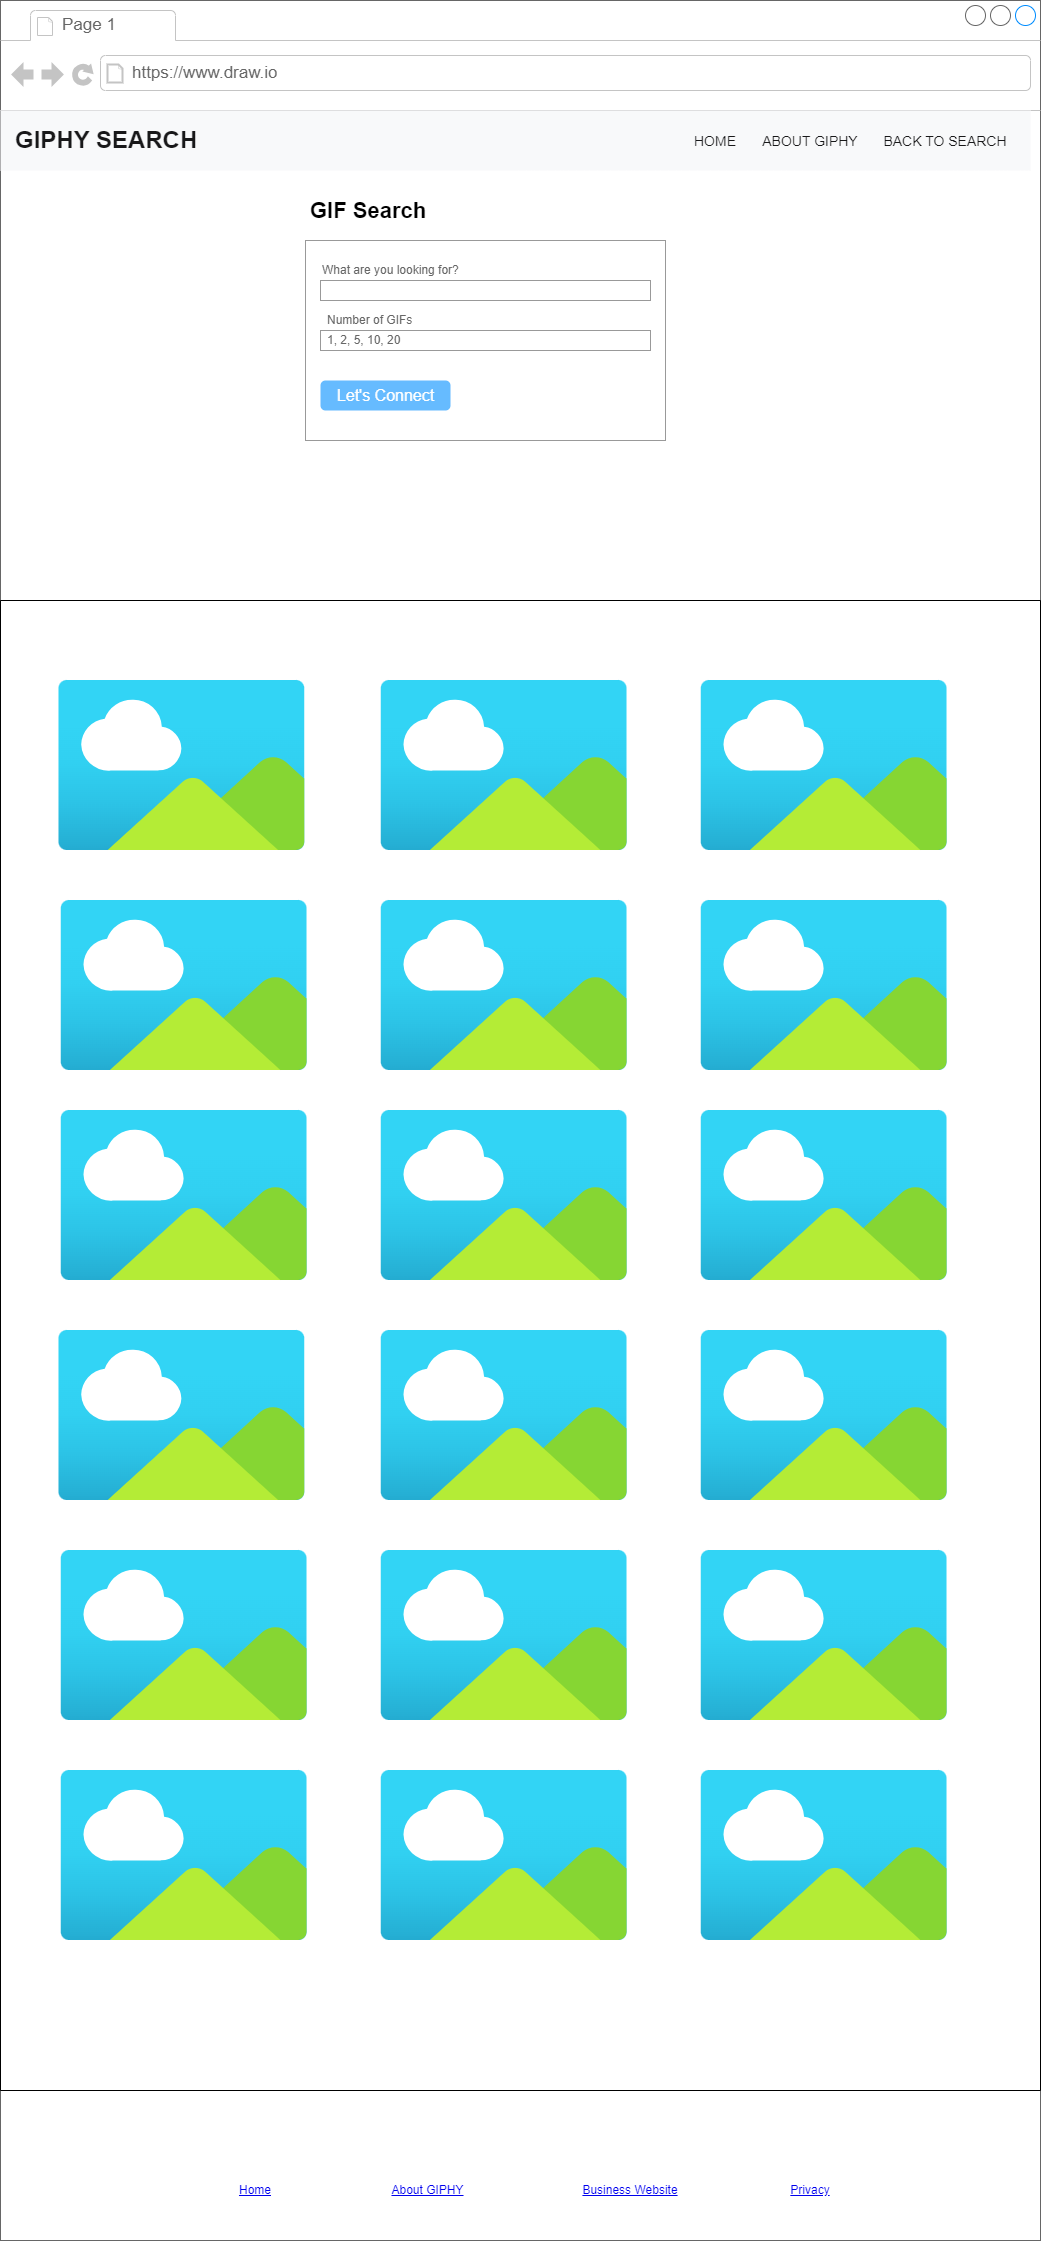

The diagram above was exported from draw.io. Its source (the exported page's mxGraphModel, read from the mxfile embedded in the PNG):
<mxGraphModel dx="1290" dy="618" grid="1" gridSize="10" guides="1" tooltips="1" connect="1" arrows="1" fold="1" page="1" pageScale="1" pageWidth="850" pageHeight="1100" math="0" shadow="0">
  <root>
    <mxCell id="0" />
    <mxCell id="1" parent="0" />
    <mxCell id="U5Bk3V1atJrJ_1w7I5lD-1" value="" style="strokeWidth=1;shadow=0;dashed=0;align=center;html=1;shape=mxgraph.mockup.containers.browserWindow;rSize=0;strokeColor=#666666;strokeColor2=#008cff;strokeColor3=#c4c4c4;mainText=,;recursiveResize=0;" parent="1" vertex="1">
      <mxGeometry x="130" y="370" width="1040" height="2240" as="geometry" />
    </mxCell>
    <mxCell id="U5Bk3V1atJrJ_1w7I5lD-3" value="Page 1" style="strokeWidth=1;shadow=0;dashed=0;align=center;html=1;shape=mxgraph.mockup.containers.anchor;fontSize=17;fontColor=#666666;align=left;whiteSpace=wrap;" parent="U5Bk3V1atJrJ_1w7I5lD-1" vertex="1">
      <mxGeometry x="60" y="12" width="110" height="26" as="geometry" />
    </mxCell>
    <mxCell id="U5Bk3V1atJrJ_1w7I5lD-4" value="https://www.draw.io" style="strokeWidth=1;shadow=0;dashed=0;align=center;html=1;shape=mxgraph.mockup.containers.anchor;rSize=0;fontSize=17;fontColor=#666666;align=left;" parent="U5Bk3V1atJrJ_1w7I5lD-1" vertex="1">
      <mxGeometry x="130" y="60" width="250" height="26" as="geometry" />
    </mxCell>
    <mxCell id="U5Bk3V1atJrJ_1w7I5lD-5" value="&lt;font size=&quot;1&quot; style=&quot;&quot;&gt;&lt;b style=&quot;font-size: 24px;&quot;&gt;GIPHY SEARCH&lt;/b&gt;&lt;/font&gt;" style="html=1;shadow=0;dashed=0;fillColor=#F8F9FA;strokeColor=none;fontSize=16;fontColor=#181819;align=left;spacing=15;" parent="U5Bk3V1atJrJ_1w7I5lD-1" vertex="1">
      <mxGeometry y="110" width="1030" height="60" as="geometry" />
    </mxCell>
    <mxCell id="U5Bk3V1atJrJ_1w7I5lD-7" value="ABOUT GIPHY" style="fillColor=none;strokeColor=none;fontSize=14;fontColor=#181819;align=center;" parent="U5Bk3V1atJrJ_1w7I5lD-5" vertex="1">
      <mxGeometry x="770" y="10" width="80" height="40" as="geometry" />
    </mxCell>
    <mxCell id="U5Bk3V1atJrJ_1w7I5lD-8" value="BACK TO SEARCH" style="fillColor=none;strokeColor=none;fontSize=14;fontColor=#181819;align=center;" parent="U5Bk3V1atJrJ_1w7I5lD-5" vertex="1">
      <mxGeometry x="910" y="10" width="70" height="40" as="geometry" />
    </mxCell>
    <mxCell id="U5Bk3V1atJrJ_1w7I5lD-9" value="HOME" style="fillColor=none;strokeColor=none;fontSize=14;fontColor=#181819;align=center;" parent="U5Bk3V1atJrJ_1w7I5lD-5" vertex="1">
      <mxGeometry x="680" y="10" width="70" height="40" as="geometry" />
    </mxCell>
    <mxCell id="U5Bk3V1atJrJ_1w7I5lD-26" value="" style="image;aspect=fixed;html=1;points=[];align=center;fontSize=12;image=img/lib/azure2/general/Image.svg;" parent="U5Bk3V1atJrJ_1w7I5lD-1" vertex="1">
      <mxGeometry x="57.72" y="680" width="247.28" height="170" as="geometry" />
    </mxCell>
    <mxCell id="U5Bk3V1atJrJ_1w7I5lD-28" value="" style="image;aspect=fixed;html=1;points=[];align=center;fontSize=12;image=img/lib/azure2/general/Image.svg;" parent="U5Bk3V1atJrJ_1w7I5lD-1" vertex="1">
      <mxGeometry x="700" y="680" width="247.28" height="170" as="geometry" />
    </mxCell>
    <mxCell id="U5Bk3V1atJrJ_1w7I5lD-29" value="" style="image;aspect=fixed;html=1;points=[];align=center;fontSize=12;image=img/lib/azure2/general/Image.svg;" parent="U5Bk3V1atJrJ_1w7I5lD-1" vertex="1">
      <mxGeometry x="380" y="680" width="247.28" height="170" as="geometry" />
    </mxCell>
    <UserObject label="Home" link="https://www.draw.io" id="U5Bk3V1atJrJ_1w7I5lD-34">
      <mxCell style="text;html=1;strokeColor=none;fillColor=none;whiteSpace=wrap;align=center;verticalAlign=middle;fontColor=#0000EE;fontStyle=4;" parent="U5Bk3V1atJrJ_1w7I5lD-1" vertex="1">
        <mxGeometry x="225" y="2170" width="60" height="40" as="geometry" />
      </mxCell>
    </UserObject>
    <UserObject label="Business Website" link="https://www.draw.io" id="U5Bk3V1atJrJ_1w7I5lD-35">
      <mxCell style="text;html=1;strokeColor=none;fillColor=none;whiteSpace=wrap;align=center;verticalAlign=middle;fontColor=#0000EE;fontStyle=4;" parent="U5Bk3V1atJrJ_1w7I5lD-1" vertex="1">
        <mxGeometry x="570" y="2170" width="120" height="40" as="geometry" />
      </mxCell>
    </UserObject>
    <UserObject label="About GIPHY" link="https://www.draw.io" id="U5Bk3V1atJrJ_1w7I5lD-36">
      <mxCell style="text;html=1;strokeColor=none;fillColor=none;whiteSpace=wrap;align=center;verticalAlign=middle;fontColor=#0000EE;fontStyle=4;" parent="U5Bk3V1atJrJ_1w7I5lD-1" vertex="1">
        <mxGeometry x="390" y="2170" width="75" height="40" as="geometry" />
      </mxCell>
    </UserObject>
    <mxCell id="U5Bk3V1atJrJ_1w7I5lD-37" value="&lt;h1&gt;&lt;font style=&quot;font-size: 22px;&quot;&gt;GIF Search&lt;/font&gt;&lt;/h1&gt;" style="text;html=1;strokeColor=none;fillColor=none;spacing=5;spacingTop=-20;whiteSpace=wrap;overflow=hidden;rounded=0;" parent="U5Bk3V1atJrJ_1w7I5lD-1" vertex="1">
      <mxGeometry x="305" y="190" width="185" height="40" as="geometry" />
    </mxCell>
    <mxCell id="U5Bk3V1atJrJ_1w7I5lD-50" value="" style="strokeWidth=1;shadow=0;dashed=0;align=center;html=1;shape=mxgraph.mockup.forms.rrect;rSize=0;strokeColor=#999999;fillColor=#ffffff;" parent="U5Bk3V1atJrJ_1w7I5lD-1" vertex="1">
      <mxGeometry x="305" y="240" width="360" height="200" as="geometry" />
    </mxCell>
    <mxCell id="U5Bk3V1atJrJ_1w7I5lD-51" value="Number of GIFs" style="strokeWidth=1;shadow=0;dashed=0;align=center;html=1;shape=mxgraph.mockup.forms.anchor;fontSize=12;fontColor=#666666;align=left;resizeWidth=1;spacingLeft=0;movable=1;resizable=1;rotatable=1;deletable=1;editable=1;locked=0;connectable=1;" parent="U5Bk3V1atJrJ_1w7I5lD-50" vertex="1">
      <mxGeometry width="200" height="20" relative="1" as="geometry">
        <mxPoint x="20" y="70" as="offset" />
      </mxGeometry>
    </mxCell>
    <mxCell id="U5Bk3V1atJrJ_1w7I5lD-52" value="1, 2, 5, 10, 20" style="strokeWidth=1;shadow=0;dashed=0;align=center;html=1;shape=mxgraph.mockup.forms.rrect;rSize=0;strokeColor=#999999;fontColor=#666666;align=left;spacingLeft=5;resizeWidth=1;movable=1;resizable=1;rotatable=1;deletable=1;editable=1;locked=0;connectable=1;" parent="U5Bk3V1atJrJ_1w7I5lD-50" vertex="1">
      <mxGeometry width="330" height="20" relative="1" as="geometry">
        <mxPoint x="15" y="90" as="offset" />
      </mxGeometry>
    </mxCell>
    <mxCell id="U5Bk3V1atJrJ_1w7I5lD-53" value="" style="strokeWidth=1;shadow=0;dashed=0;align=center;html=1;shape=mxgraph.mockup.forms.anchor;fontSize=12;fontColor=#666666;align=left;resizeWidth=1;spacingLeft=0;movable=1;resizable=1;rotatable=1;deletable=1;editable=1;locked=0;connectable=1;" parent="U5Bk3V1atJrJ_1w7I5lD-50" vertex="1">
      <mxGeometry width="180" height="20" relative="1" as="geometry">
        <mxPoint x="10" y="335" as="offset" />
      </mxGeometry>
    </mxCell>
    <mxCell id="U5Bk3V1atJrJ_1w7I5lD-57" value="" style="strokeWidth=1;shadow=0;dashed=0;align=center;html=1;shape=mxgraph.mockup.forms.rrect;rSize=0;strokeColor=#999999;fontColor=#666666;align=left;spacingLeft=5;resizeWidth=1;movable=1;resizable=1;rotatable=1;deletable=1;editable=1;locked=0;connectable=1;" parent="U5Bk3V1atJrJ_1w7I5lD-50" vertex="1">
      <mxGeometry x="15" y="40" width="330" height="20" as="geometry" />
    </mxCell>
    <mxCell id="U5Bk3V1atJrJ_1w7I5lD-56" value="&lt;span style=&quot;font-weight: normal;&quot;&gt;Let's Connect&lt;/span&gt;" style="strokeWidth=1;shadow=0;dashed=0;align=center;html=1;shape=mxgraph.mockup.forms.rrect;rSize=5;strokeColor=none;fontColor=#ffffff;fillColor=#66bbff;fontSize=16;fontStyle=1;movable=1;resizable=1;rotatable=1;deletable=1;editable=1;locked=0;connectable=1;" parent="U5Bk3V1atJrJ_1w7I5lD-50" vertex="1">
      <mxGeometry y="1" width="130" height="30" relative="1" as="geometry">
        <mxPoint x="15" y="-60" as="offset" />
      </mxGeometry>
    </mxCell>
    <mxCell id="U5Bk3V1atJrJ_1w7I5lD-58" value="What are you looking for?" style="strokeWidth=1;shadow=0;dashed=0;align=center;html=1;shape=mxgraph.mockup.forms.anchor;fontSize=12;fontColor=#666666;align=left;resizeWidth=1;spacingLeft=0;movable=1;resizable=1;rotatable=1;deletable=1;editable=1;locked=0;connectable=1;" parent="U5Bk3V1atJrJ_1w7I5lD-50" vertex="1">
      <mxGeometry x="15" y="20" width="110" height="20" as="geometry" />
    </mxCell>
    <mxCell id="U5Bk3V1atJrJ_1w7I5lD-59" value="" style="image;aspect=fixed;html=1;points=[];align=center;fontSize=12;image=img/lib/azure2/general/Image.svg;" parent="U5Bk3V1atJrJ_1w7I5lD-1" vertex="1">
      <mxGeometry x="60" y="900" width="247.28" height="170" as="geometry" />
    </mxCell>
    <mxCell id="U5Bk3V1atJrJ_1w7I5lD-60" value="" style="image;aspect=fixed;html=1;points=[];align=center;fontSize=12;image=img/lib/azure2/general/Image.svg;" parent="U5Bk3V1atJrJ_1w7I5lD-1" vertex="1">
      <mxGeometry x="60" y="1110" width="247.28" height="170" as="geometry" />
    </mxCell>
    <mxCell id="U5Bk3V1atJrJ_1w7I5lD-61" value="" style="image;aspect=fixed;html=1;points=[];align=center;fontSize=12;image=img/lib/azure2/general/Image.svg;" parent="U5Bk3V1atJrJ_1w7I5lD-1" vertex="1">
      <mxGeometry x="57.72" y="1330" width="247.28" height="170" as="geometry" />
    </mxCell>
    <mxCell id="U5Bk3V1atJrJ_1w7I5lD-86" value="" style="image;aspect=fixed;html=1;points=[];align=center;fontSize=12;image=img/lib/azure2/general/Image.svg;" parent="U5Bk3V1atJrJ_1w7I5lD-1" vertex="1">
      <mxGeometry x="60" y="1550" width="247.28" height="170" as="geometry" />
    </mxCell>
    <mxCell id="U5Bk3V1atJrJ_1w7I5lD-87" value="" style="image;aspect=fixed;html=1;points=[];align=center;fontSize=12;image=img/lib/azure2/general/Image.svg;" parent="U5Bk3V1atJrJ_1w7I5lD-1" vertex="1">
      <mxGeometry x="60" y="1770" width="247.28" height="170" as="geometry" />
    </mxCell>
    <mxCell id="U5Bk3V1atJrJ_1w7I5lD-88" value="" style="image;aspect=fixed;html=1;points=[];align=center;fontSize=12;image=img/lib/azure2/general/Image.svg;" parent="U5Bk3V1atJrJ_1w7I5lD-1" vertex="1">
      <mxGeometry x="380" y="900" width="247.28" height="170" as="geometry" />
    </mxCell>
    <mxCell id="U5Bk3V1atJrJ_1w7I5lD-89" value="" style="image;aspect=fixed;html=1;points=[];align=center;fontSize=12;image=img/lib/azure2/general/Image.svg;" parent="U5Bk3V1atJrJ_1w7I5lD-1" vertex="1">
      <mxGeometry x="380" y="1110" width="247.28" height="170" as="geometry" />
    </mxCell>
    <mxCell id="U5Bk3V1atJrJ_1w7I5lD-90" value="" style="image;aspect=fixed;html=1;points=[];align=center;fontSize=12;image=img/lib/azure2/general/Image.svg;" parent="U5Bk3V1atJrJ_1w7I5lD-1" vertex="1">
      <mxGeometry x="700" y="900" width="247.28" height="170" as="geometry" />
    </mxCell>
    <mxCell id="U5Bk3V1atJrJ_1w7I5lD-91" value="" style="image;aspect=fixed;html=1;points=[];align=center;fontSize=12;image=img/lib/azure2/general/Image.svg;" parent="U5Bk3V1atJrJ_1w7I5lD-1" vertex="1">
      <mxGeometry x="700" y="1110" width="247.28" height="170" as="geometry" />
    </mxCell>
    <mxCell id="U5Bk3V1atJrJ_1w7I5lD-92" value="" style="image;aspect=fixed;html=1;points=[];align=center;fontSize=12;image=img/lib/azure2/general/Image.svg;" parent="U5Bk3V1atJrJ_1w7I5lD-1" vertex="1">
      <mxGeometry x="380" y="1330" width="247.28" height="170" as="geometry" />
    </mxCell>
    <mxCell id="U5Bk3V1atJrJ_1w7I5lD-93" value="" style="image;aspect=fixed;html=1;points=[];align=center;fontSize=12;image=img/lib/azure2/general/Image.svg;" parent="U5Bk3V1atJrJ_1w7I5lD-1" vertex="1">
      <mxGeometry x="700" y="1330" width="247.28" height="170" as="geometry" />
    </mxCell>
    <mxCell id="U5Bk3V1atJrJ_1w7I5lD-94" value="" style="image;aspect=fixed;html=1;points=[];align=center;fontSize=12;image=img/lib/azure2/general/Image.svg;" parent="U5Bk3V1atJrJ_1w7I5lD-1" vertex="1">
      <mxGeometry x="700" y="1550" width="247.28" height="170" as="geometry" />
    </mxCell>
    <mxCell id="U5Bk3V1atJrJ_1w7I5lD-95" value="" style="image;aspect=fixed;html=1;points=[];align=center;fontSize=12;image=img/lib/azure2/general/Image.svg;" parent="U5Bk3V1atJrJ_1w7I5lD-1" vertex="1">
      <mxGeometry x="380" y="1550" width="247.28" height="170" as="geometry" />
    </mxCell>
    <mxCell id="U5Bk3V1atJrJ_1w7I5lD-96" value="" style="image;aspect=fixed;html=1;points=[];align=center;fontSize=12;image=img/lib/azure2/general/Image.svg;" parent="U5Bk3V1atJrJ_1w7I5lD-1" vertex="1">
      <mxGeometry x="380" y="1770" width="247.28" height="170" as="geometry" />
    </mxCell>
    <mxCell id="U5Bk3V1atJrJ_1w7I5lD-97" value="" style="image;aspect=fixed;html=1;points=[];align=center;fontSize=12;image=img/lib/azure2/general/Image.svg;" parent="U5Bk3V1atJrJ_1w7I5lD-1" vertex="1">
      <mxGeometry x="700" y="1770" width="247.28" height="170" as="geometry" />
    </mxCell>
    <mxCell id="U5Bk3V1atJrJ_1w7I5lD-101" value="" style="swimlane;startSize=0;" parent="U5Bk3V1atJrJ_1w7I5lD-1" vertex="1">
      <mxGeometry y="600" width="1040" height="1490" as="geometry">
        <mxRectangle y="600" width="50" height="40" as="alternateBounds" />
      </mxGeometry>
    </mxCell>
    <UserObject label="Privacy" link="https://www.draw.io" id="U5Bk3V1atJrJ_1w7I5lD-102">
      <mxCell style="text;html=1;strokeColor=none;fillColor=none;whiteSpace=wrap;align=center;verticalAlign=middle;fontColor=#0000EE;fontStyle=4;" parent="U5Bk3V1atJrJ_1w7I5lD-1" vertex="1">
        <mxGeometry x="780" y="2170" width="60" height="40" as="geometry" />
      </mxCell>
    </UserObject>
  </root>
</mxGraphModel>